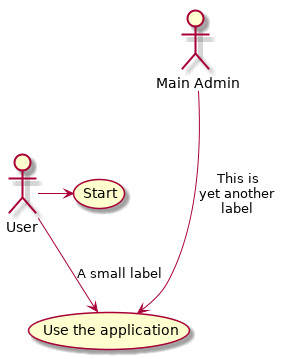

The diagram above was rendered by PlantUML. Its source (embedded in the PNG):
@startuml

User -> (Start)
User --> (Use the application) : A small label

:Main Admin: ---> (Use the application) : This is\nyet another\nlabel

@enduml